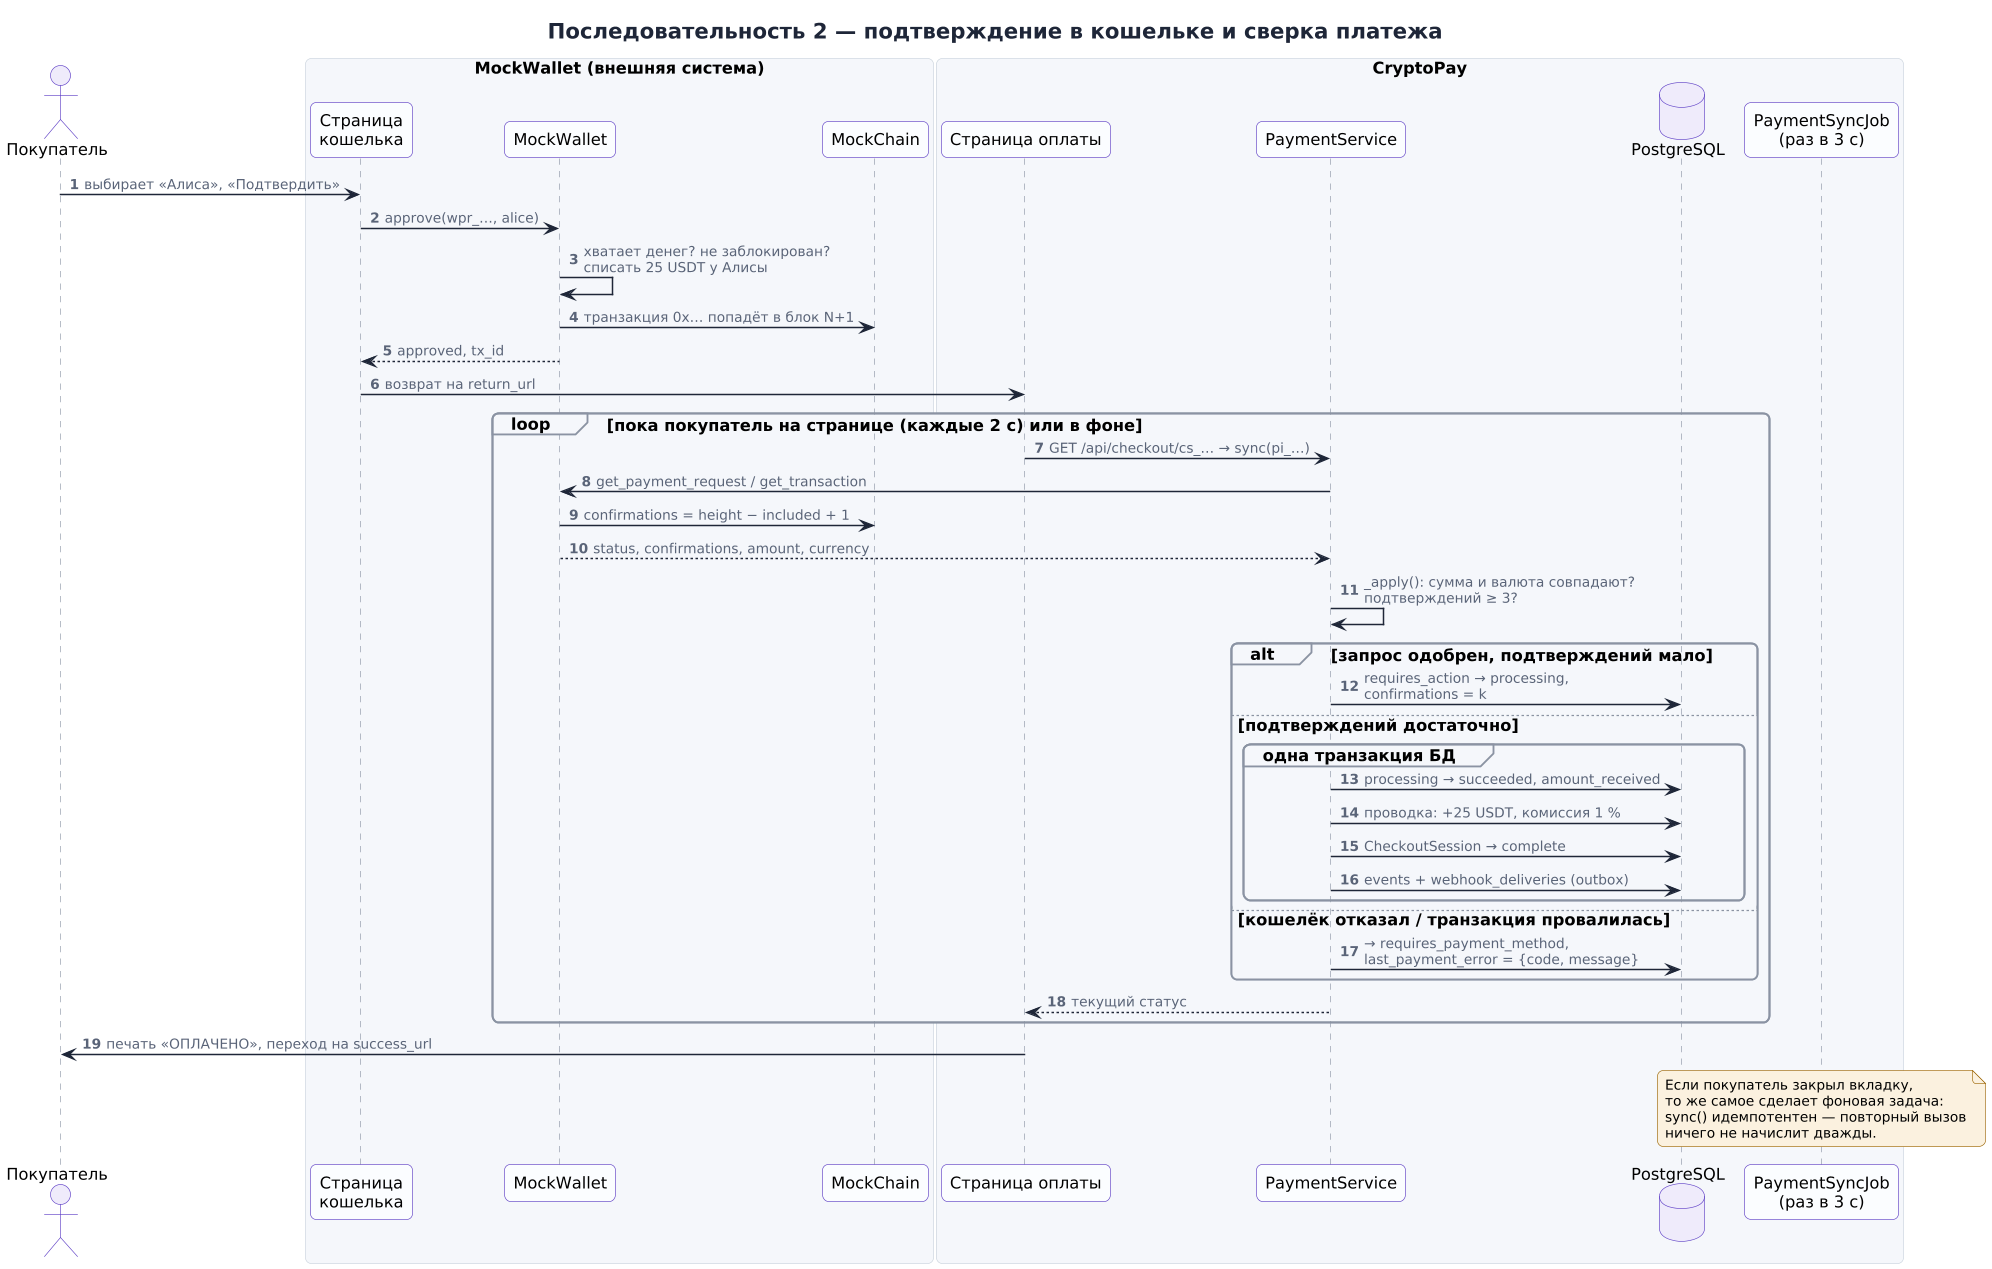

The diagram above was rendered by PlantUML. Its source (embedded in the PNG):
@startuml sequence-payment
!include _style.iuml
title Последовательность 2 — подтверждение в кошельке и сверка платежа
autonumber
skinparam sequenceMessageAlign left

actor "Покупатель" as C
box "MockWallet (внешняя система)" #F5F7FA
  participant "Страница\nкошелька" as WPage
  participant "MockWallet" as W
  participant "MockChain" as Chain
end box
box "CryptoPay" #F5F7FA
  participant "Страница оплаты" as Page
  participant "PaymentService" as PS
  database "PostgreSQL" as DB
  participant "PaymentSyncJob\n(раз в 3 с)" as Job
end box

C -> WPage : выбирает «Алиса», «Подтвердить»
WPage -> W : approve(wpr_…, alice)
W -> W : хватает денег? не заблокирован?\nсписать 25 USDT у Алисы
W -> Chain : транзакция 0x… попадёт в блок N+1
W --> WPage : approved, tx_id
WPage -> Page : возврат на return_url

loop пока покупатель на странице (каждые 2 с) или в фоне
  Page -> PS : GET /api/checkout/cs_… → sync(pi_…)
  PS -> W : get_payment_request / get_transaction
  W -> Chain : confirmations = height − included + 1
  W --> PS : status, confirmations, amount, currency
  PS -> PS : _apply(): сумма и валюта совпадают?\nподтверждений ≥ 3?
  alt запрос одобрен, подтверждений мало
    PS -> DB : requires_action → processing,\nconfirmations = k
  else подтверждений достаточно
    group одна транзакция БД
      PS -> DB : processing → succeeded, amount_received
      PS -> DB : проводка: +25 USDT, комиссия 1 %
      PS -> DB : CheckoutSession → complete
      PS -> DB : events + webhook_deliveries (outbox)
    end
  else кошелёк отказал / транзакция провалилась
    PS -> DB : → requires_payment_method,\nlast_payment_error = {code, message}
  end
  PS --> Page : текущий статус
end
Page -> C : печать «ОПЛАЧЕНО», переход на success_url

note over Job
  Если покупатель закрыл вкладку,
  то же самое сделает фоновая задача:
  sync() идемпотентен — повторный вызов
  ничего не начислит дважды.
end note
@enduml